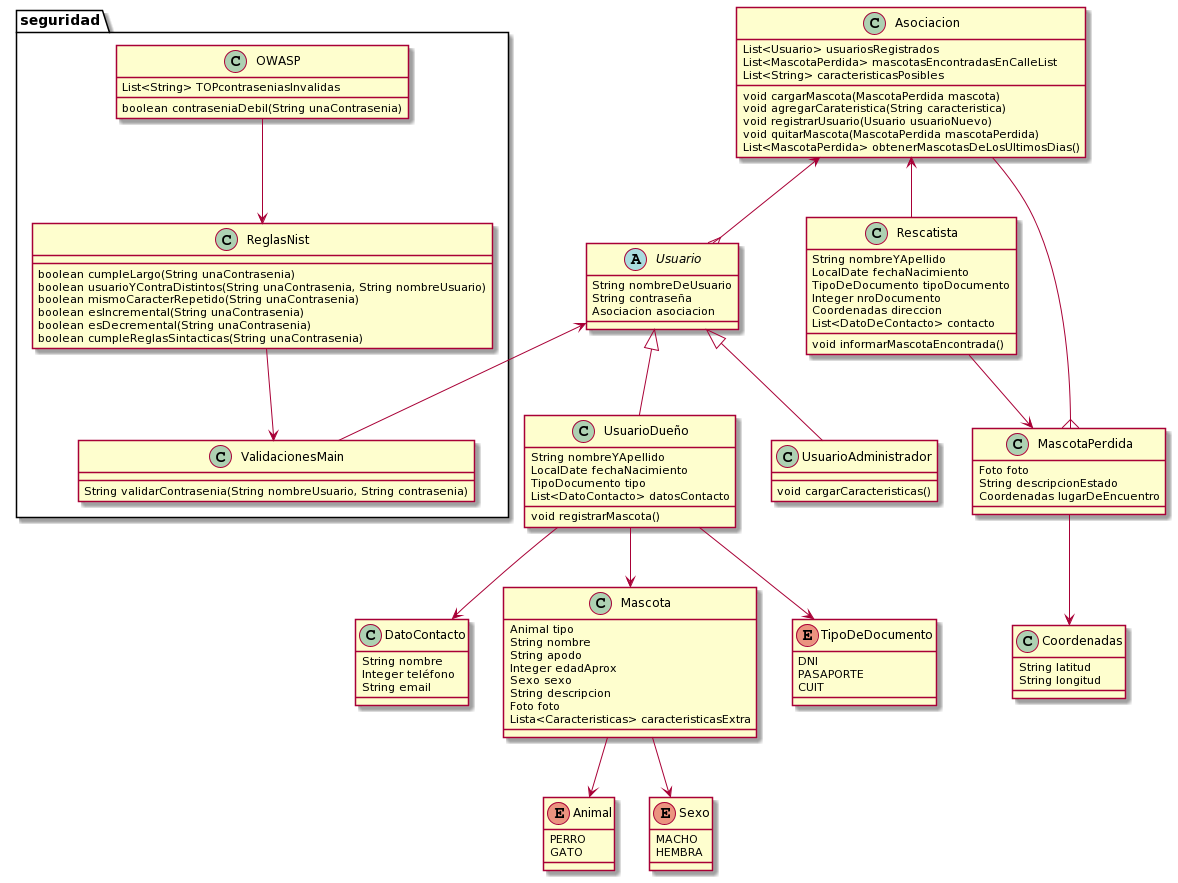

The diagram above was rendered by PlantUML. Its source (embedded in the PNG):
@startuml
UsuarioDueño --> DatoContacto
UsuarioDueño --> Mascota
UsuarioDueño --> TipoDeDocumento
Rescatista --> MascotaPerdida
MascotaPerdida -down-> Coordenadas
Mascota -down-> Animal
Mascota -down-> Sexo
UsuarioDueño -up-|> Usuario
UsuarioAdministrador -up-|> Usuario
Asociacion <-- Rescatista
Asociacion <--{ Usuario
Asociacion --{ MascotaPerdida


enum Animal{
PERRO
GATO
}

enum Sexo{
MACHO
HEMBRA
}

enum TipoDeDocumento{
 DNI
 PASAPORTE
 CUIT
}

class Mascota{
Animal tipo
String nombre
String apodo
Integer edadAprox
Sexo sexo
String descripcion
Foto foto
Lista<Caracteristicas> caracteristicasExtra
}

class DatoContacto{
String nombre
Integer teléfono
String email
}

class MascotaPerdida{
Foto foto
String descripcionEstado
Coordenadas lugarDeEncuentro
}

abstract class Usuario{
String nombreDeUsuario
String contraseña
Asociacion asociacion
}

class UsuarioDueño{
String nombreYApellido
LocalDate fechaNacimiento
TipoDocumento tipo
List<DatoContacto> datosContacto

void registrarMascota()
}
class UsuarioAdministrador{
void cargarCaracteristicas()
}
class Rescatista{
    String nombreYApellido
    LocalDate fechaNacimiento
    TipoDeDocumento tipoDocumento
    Integer nroDocumento
    Coordenadas direccion
    List<DatoDeContacto> contacto

    void informarMascotaEncontrada()
}
class Coordenadas{
String latitud
String longitud
}

class Asociacion{
  List<Usuario> usuariosRegistrados
   List<MascotaPerdida> mascotasEncontradasEnCalleList 
   List<String> caracteristicasPosibles 

   void cargarMascota(MascotaPerdida mascota)
   void agregarCarateristica(String caracteristica)
   void registrarUsuario(Usuario usuarioNuevo)
   void quitarMascota(MascotaPerdida mascotaPerdida) 
   List<MascotaPerdida> obtenerMascotasDeLosUltimosDias()
}

package seguridad{
 Usuario <-- ValidacionesMain
 OWASP --> ReglasNist
 ReglasNist --> ValidacionesMain

 class ReglasNist{
     boolean cumpleLargo(String unaContrasenia) 
     boolean usuarioYContraDistintos(String unaContrasenia, String nombreUsuario)
     boolean mismoCaracterRepetido(String unaContrasenia) 
     boolean esIncremental(String unaContrasenia)
     boolean esDecremental(String unaContrasenia)
     boolean cumpleReglasSintacticas(String unaContrasenia) 
}
 class OWASP {
    List<String> TOPcontraseniasInvalidas
    
    boolean contraseniaDebil(String unaContrasenia)
}
 class ValidacionesMain {
    String validarContrasenia(String nombreUsuario, String contrasenia) 
}
}
@enduml